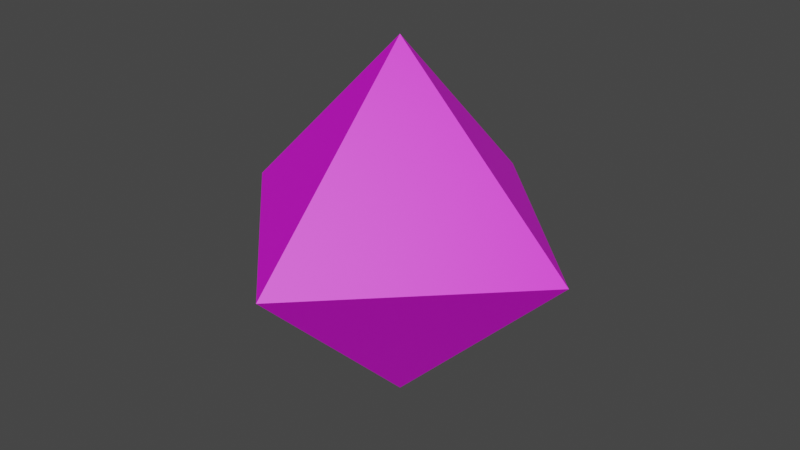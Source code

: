 # Source: octahedron.blend  (saved by Blender 3.3.6; exported with 4.5.12 LTS)
import bpy
from mathutils import Matrix  # noqa: F401  (used for matrix-valued properties, if any)

bpy.ops.wm.read_factory_settings(use_empty=True)
scene = bpy.context.scene
scene.name = 'Scene'

# ---- collections
col_collection = bpy.data.collections.new('Collection'); scene.collection.children.link(col_collection)

# ---- images (referenced by path relative to the original .blend; pixels are not part of the script)
import os
ASSET_DIR = os.environ.get("B2B_ASSET_DIR", "")  # directory of the original .blend (textures are referenced by path, not embedded)
HERE = os.path.dirname(os.path.abspath(__file__))  # packed textures are extracted next to this script under _unpacked/

def load_image(name, relpath, width, height, colorspace="sRGB"):
    """Load a texture the original file referenced (path relative to the .blend, or extracted next to this script)."""
    p = next((c for c in (os.path.join(HERE, relpath), os.path.join(ASSET_DIR, relpath)) if relpath and os.path.exists(c)), "")
    if p:
        img = bpy.data.images.load(p, check_existing=True)
        img.name = name
    else:  # same state as the original file: an image datablock whose file is absent (Cycles renders it pink)
        img = bpy.data.images.new(name, width, height)
        img.source = "FILE"
        img.filepath = "//" + (relpath or name)
    img.colorspace_settings.name = colorspace
    return img
img_herkulessaulen_4k_octahedral_1__png = load_image('herkulessaulen_4k-octahedral(1).png', 'herkulessaulen_4k-octahedral(1).png', 1024, 1024, 'sRGB')

# ---- materials (node trees are filled in below, after node groups)
mat_material_001 = bpy.data.materials.new('Material.001')
mat_material_001.use_transparent_shadow = False

# ---- material node trees
mat_material_001.use_nodes = True; mat_material_001.node_tree.nodes.clear()
_N = mat_material_001.node_tree.nodes; _L = mat_material_001.node_tree.links
n0 = _N.new('ShaderNodeBsdfPrincipled'); n0.name = 'Principled BSDF'; n0.location = (10, 300)
n0.distribution = 'GGX'
n0.subsurface_method = 'RANDOM_WALK_SKIN'
n0.inputs[3].default_value = 1.45
n0.inputs[27].default_value = (0.0, 0.0, 0.0, 1.0)
n0.inputs[28].default_value = 1.0
n1 = _N.new('ShaderNodeOutputMaterial'); n1.name = 'Material Output'; n1.location = (300, 300)
n2 = _N.new('ShaderNodeTexImage'); n2.name = 'Image Texture'; n2.location = (-280, 280)
n2.image = img_herkulessaulen_4k_octahedral_1__png
n2.interpolation = 'Closest'
n2.extension = 'EXTEND'
_L.new(n0.outputs[0], n1.inputs[0])
_L.new(n2.outputs[0], n0.inputs[0])
n1.is_active_output = True

# ---- world
world_world = bpy.data.worlds.new('World'); scene.world = world_world
world_world.use_nodes = True; world_world.node_tree.nodes.clear()
_N = world_world.node_tree.nodes; _L = world_world.node_tree.links
n0 = _N.new('ShaderNodeOutputWorld'); n0.name = 'World Output'; n0.location = (300, 300)
n1 = _N.new('ShaderNodeBackground'); n1.name = 'Background'; n1.location = (10, 300)
n1.inputs[0].default_value = (0.05088, 0.05088, 0.05088, 1.0)
_L.new(n1.outputs[0], n0.inputs[0])
n0.is_active_output = True
world_world.color = (0.05088, 0.05088, 0.05088)
world_world.use_sun_shadow = False
world_world.sun_shadow_jitter_overblur = 0.0

# ---- meshes
me_cone_001 = bpy.data.meshes.new('Cone.001')
me_cone_001.from_pydata([(0.0, -2.186e-06, 1.0), (0.0, -2.186e-06, 1.0), (0.0, -2.186e-06, 1.0), (0.0, 6.557e-06, 1.0), (1.0, 0.0, 0.0), (1.0, 0.0, 0.0), (1.0, 0.0, 0.0), (1.0, 0.0, 0.0), (0.0, 0.0, -1.0), (0.0, 0.0, -1.0), (0.0, 0.0, -1.0), (0.0, 0.0, -1.0), (-1.0, 0.0, 0.0), (-1.0, 0.0, 0.0), (-1.0, 0.0, 0.0), (-1.0, 0.0, 0.0), (0.0, -1.0, 0.0), (0.0, -1.0, 0.0), (0.0, -1.0, 0.0), (0.0, -1.0, 0.0), (0.0, 1.0, 0.0), (0.0, 1.0, 0.0), (0.0, 1.0, 0.0), (0.0, 1.0, 0.0)], [], [(2, 19, 6), (4, 18, 10), (8, 16, 12), (14, 17, 0), (11, 22, 5), (13, 20, 9), (1, 21, 15), (7, 23, 3)])
_uv = me_cone_001.uv_layers.new(name='UVMap')
_uv.uv.foreach_set('vector', [0.5, 0.0, 0.0, 0.0, 0.0, 0.4995, 0.0, 0.4995, 0.0, 1.0, 0.5005, 0.9995, 0.5005, 0.9995, 1.0, 1.0, 0.9995, 0.5, 0.9996, 0.5001, 1.0, 0.0, 0.5001, 0.0, 0.5005, 0.9995, 0.5005, 0.5005, 0.0, 0.4995, 0.9995, 0.5, 0.5005, 0.5005, 0.5005, 0.9995, 0.5, 0.0, 0.5005, 0.5005, 0.9995, 0.5, 0.0, 0.4995, 0.5005, 0.5005, 0.5, 0.0])
me_cone_001.materials.append(mat_material_001)
me_cone_001.update()
me_cone_001.normals_split_custom_set([tuple(v) for v in zip(*[iter([0.5774, -0.5774, 0.5773, 0.5774, -0.5774, 0.5773, 0.5774, -0.5774, 0.5773, 0.5774, -0.5774, -0.5774, 0.5774, -0.5774, -0.5774, 0.5774, -0.5774, -0.5774, -0.5774, -0.5774, -0.5774, -0.5774, -0.5774, -0.5774, -0.5774, -0.5774, -0.5774, -0.5774, -0.5774, 0.5773, -0.5774, -0.5774, 0.5773, -0.5774, -0.5774, 0.5773, 0.5774, 0.5774, -0.5774, 0.5774, 0.5774, -0.5774, 0.5774, 0.5774, -0.5774, -0.5774, 0.5774, -0.5774, -0.5774, 0.5774, -0.5774, -0.5774, 0.5774, -0.5774, -0.5773, 0.5773, 0.5774, -0.5773, 0.5773, 0.5774, -0.5773, 0.5773, 0.5774, 0.5774, 0.5774, 0.5773, 0.5774, 0.5774, 0.5773, 0.5774, 0.5774, 0.5773])] * 3)])

# ---- objects
ob_cone = bpy.data.objects.new('Cone', me_cone_001)

# ---- transforms, parenting, visibility, modifiers, constraints
ob_cone.location = (0.0, 0.0, 0.0)
ob_cone.rotation_euler = (3.142, -0.0, 0.0)
ob_cone.scale = (0.5, 0.5, 0.5)

# ---- collection membership
scene.collection.objects.link(ob_cone)

# ---- scene / render settings (as saved in the file)
scene.frame_start = 1; scene.frame_end = 250; scene.frame_set(118)
scene.render.engine = 'BLENDER_EEVEE_NEXT'
scene.cycles.sampling_pattern = 'TABULATED_SOBOL'
scene.cycles.use_light_tree = False
scene.view_settings.view_transform = 'Filmic'
bpy.context.view_layer.update()

# ---- added for rendering (the .blend has no active camera and no usable light): camera, sun
cam_auto = bpy.data.cameras.new('AutoCamera')
cam_auto.lens = 50.0
cam_auto.sensor_width = 36.0
cam_auto.clip_end = 1000.0
ob_auto_camera = bpy.data.objects.new('AutoCamera', cam_auto)
scene.collection.objects.link(ob_auto_camera)
ob_auto_camera.location = (1.60254, -1.92304, 1.28203)
ob_auto_camera.rotation_euler = (1.09748, -7.21219e-08, 0.694738)
scene.camera = ob_auto_camera
light_auto_sun = bpy.data.lights.new('AutoSun', 'SUN')
light_auto_sun.energy = 3.0
light_auto_sun.angle = 0.0523599
ob_auto_sun = bpy.data.objects.new('AutoSun', light_auto_sun)
scene.collection.objects.link(ob_auto_sun)
ob_auto_sun.rotation_euler = (0.872665, 0.174533, 0.523599)
bpy.context.view_layer.update()
